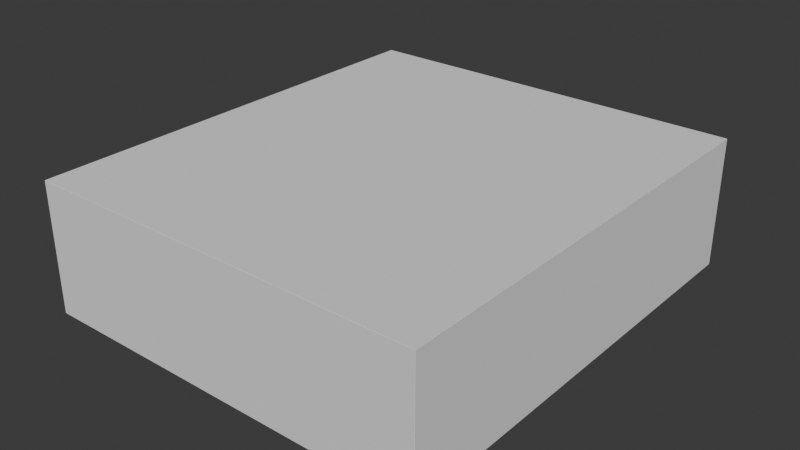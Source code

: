 # Source: Bill1.blend  (saved by Blender 4.0.36; exported with 4.5.12 LTS)
import bpy
from mathutils import Matrix  # noqa: F401  (used for matrix-valued properties, if any)

bpy.ops.wm.read_factory_settings(use_empty=True)
scene = bpy.context.scene
scene.name = 'Scene'

# ---- collections
col_collection = bpy.data.collections.new('Collection'); scene.collection.children.link(col_collection)

# ---- world
world_world = bpy.data.worlds.new('World'); scene.world = world_world
world_world.use_nodes = True; world_world.node_tree.nodes.clear()
_N = world_world.node_tree.nodes; _L = world_world.node_tree.links
n0 = _N.new('ShaderNodeOutputWorld'); n0.name = 'World Output'; n0.location = (300, 300)
n1 = _N.new('ShaderNodeBackground'); n1.name = 'Background'; n1.location = (10, 300)
n1.inputs[0].default_value = (0.05088, 0.05088, 0.05088, 1.0)
_L.new(n1.outputs[0], n0.inputs[0])
n0.is_active_output = True
world_world.color = (0.05088, 0.05088, 0.05088)
world_world.use_sun_shadow = False
world_world.sun_shadow_jitter_overblur = 0.0

# ---- meshes
me_x = bpy.data.meshes.new('立方体')
me_x.from_pydata([(-1.0, -1.0, -1.0), (-1.0, -1.0, 1.0), (-1.0, 1.0, -1.0), (-1.0, 1.0, 1.0), (1.0, -1.0, -1.0), (1.0, -1.0, 1.0), (1.0, 1.0, -1.0), (1.0, 1.0, 1.0)], [], [(0, 1, 3, 2), (2, 3, 7, 6), (6, 7, 5, 4), (4, 5, 1, 0), (2, 6, 4, 0), (7, 3, 1, 5)])
_uv = me_x.uv_layers.new(name='UVマップ')
_uv.uv.foreach_set('vector', [0.375, 0.0, 0.625, 0.0, 0.625, 0.25, 0.375, 0.25, 0.375, 0.25, 0.625, 0.25, 0.625, 0.5, 0.375, 0.5, 0.375, 0.5, 0.625, 0.5, 0.625, 0.75, 0.375, 0.75, 0.375, 0.75, 0.625, 0.75, 0.625, 1.0, 0.375, 1.0, 0.125, 0.5, 0.375, 0.5, 0.375, 0.75, 0.125, 0.75, 0.625, 0.5, 0.875, 0.5, 0.875, 0.75, 0.625, 0.75])
me_x.update()
me_001 = bpy.data.meshes.new('立方体.001')
me_001.from_pydata([(-1.0, -1.0, -1.0), (-1.0, -1.0, 1.0), (-1.0, 1.0, -1.0), (-1.0, 1.0, 1.0), (1.0, -1.0, -1.0), (1.0, -1.0, 1.0), (1.0, 1.0, -1.0), (1.0, 1.0, 1.0)], [], [(0, 1, 3, 2), (2, 3, 7, 6), (6, 7, 5, 4), (4, 5, 1, 0), (2, 6, 4, 0), (7, 3, 1, 5)])
_uv = me_001.uv_layers.new(name='UVマップ')
_uv.uv.foreach_set('vector', [0.375, 0.0, 0.625, 0.0, 0.625, 0.25, 0.375, 0.25, 0.375, 0.25, 0.625, 0.25, 0.625, 0.5, 0.375, 0.5, 0.375, 0.5, 0.625, 0.5, 0.625, 0.75, 0.375, 0.75, 0.375, 0.75, 0.625, 0.75, 0.625, 1.0, 0.375, 1.0, 0.125, 0.5, 0.375, 0.5, 0.375, 0.75, 0.125, 0.75, 0.625, 0.5, 0.875, 0.5, 0.875, 0.75, 0.625, 0.75])
me_001.update()
me_002 = bpy.data.meshes.new('立方体.002')
me_002.from_pydata([(-1.0, -1.0, -1.0), (0.6222, -1.0, -0.9923), (-1.0, -1.0, 1.0), (0.6222, -1.0, 0.6077), (-1.0, 1.0, -1.0), (0.6222, 1.0, -0.9923), (-1.0, 1.0, 1.0), (0.6222, 1.0, 0.6077), (1.0, -1.0, -1.0), (0.9333, -1.0, -0.9923), (1.0, -1.0, 1.0), (0.9333, -1.0, 0.6077), (1.0, 1.0, -1.0), (0.9333, 1.0, -0.9923), (0.9333, 1.0, 0.6077), (1.0, 1.0, 1.0)], [], [(0, 2, 6, 4), (12, 13, 14, 15), (12, 4, 6, 15, 14, 7, 5, 13), (12, 15, 10, 8), (11, 10, 2, 0, 8, 9, 1, 3), (9, 8, 10, 11), (4, 12, 8, 0), (15, 6, 2, 10), (1, 5, 7, 3), (13, 9, 11, 14), (5, 1, 9, 13), (3, 7, 14, 11)])
_uv = me_002.uv_layers.new(name='UVマップ')
_uv.uv.foreach_set('vector', [0.375, 0.0, 0.625, 0.0, 0.625, 0.25, 0.375, 0.25, 0.375, 0.5, 0.376, 0.4917, 0.576, 0.4917, 0.625, 0.5, 0.375, 0.5, 0.375, 0.25, 0.625, 0.25, 0.625, 0.5, 0.576, 0.4917, 0.576, 0.4528, 0.376, 0.4528, 0.376, 0.4917, 0.375, 0.5, 0.625, 0.5, 0.625, 0.75, 0.375, 0.75, 0.576, 0.7583, 0.625, 0.75, 0.625, 1.0, 0.375, 1.0, 0.375, 0.75, 0.376, 0.7583, 0.376, 0.7972, 0.576, 0.7972, 0.376, 0.7583, 0.375, 0.75, 0.625, 0.75, 0.576, 0.7583, 0.125, 0.5, 0.375, 0.5, 0.375, 0.75, 0.125, 0.75, 0.625, 0.5, 0.875, 0.5, 0.875, 0.75, 0.625, 0.75, 0.375, 0.0, 0.375, 0.25, 0.625, 0.25, 0.625, 0.0, 0.375, 0.5, 0.375, 0.75, 0.625, 0.75, 0.625, 0.5, 0.125, 0.5, 0.125, 0.75, 0.375, 0.75, 0.375, 0.5, 0.875, 0.75, 0.875, 0.5, 0.625, 0.5, 0.625, 0.75])
me_002.update()
me_003 = bpy.data.meshes.new('立方体.003')
me_003.from_pydata([(-1.0, -1.0, -1.0), (-1.0, -1.0, 1.0), (-1.0, 1.0, -1.0), (-1.0, 1.0, 1.0), (1.0, -1.0, -1.0), (1.0, -1.0, 1.0), (1.0, 1.0, -1.0), (1.0, 1.0, 1.0)], [], [(0, 1, 3, 2), (2, 3, 7, 6), (6, 7, 5, 4), (4, 5, 1, 0), (2, 6, 4, 0), (7, 3, 1, 5)])
_uv = me_003.uv_layers.new(name='UVマップ')
_uv.uv.foreach_set('vector', [0.375, 0.0, 0.625, 0.0, 0.625, 0.25, 0.375, 0.25, 0.375, 0.25, 0.625, 0.25, 0.625, 0.5, 0.375, 0.5, 0.375, 0.5, 0.625, 0.5, 0.625, 0.75, 0.375, 0.75, 0.375, 0.75, 0.625, 0.75, 0.625, 1.0, 0.375, 1.0, 0.125, 0.5, 0.375, 0.5, 0.375, 0.75, 0.125, 0.75, 0.625, 0.5, 0.875, 0.5, 0.875, 0.75, 0.625, 0.75])
me_003.update()
me_004 = bpy.data.meshes.new('立方体.004')
me_004.from_pydata([(-1.0, -1.0, -1.0), (-1.0, -1.0, 1.0), (-1.0, 1.0, -1.0), (-1.0, 1.0, 1.0), (1.0, -1.0, -1.0), (1.0, -1.0, 1.0), (1.0, 1.0, -1.0), (1.0, 1.0, 1.0)], [], [(0, 1, 3, 2), (2, 3, 7, 6), (6, 7, 5, 4), (4, 5, 1, 0), (2, 6, 4, 0), (7, 3, 1, 5)])
_uv = me_004.uv_layers.new(name='UVマップ')
_uv.uv.foreach_set('vector', [0.375, 0.0, 0.625, 0.0, 0.625, 0.25, 0.375, 0.25, 0.375, 0.25, 0.625, 0.25, 0.625, 0.5, 0.375, 0.5, 0.375, 0.5, 0.625, 0.5, 0.625, 0.75, 0.375, 0.75, 0.375, 0.75, 0.625, 0.75, 0.625, 1.0, 0.375, 1.0, 0.125, 0.5, 0.375, 0.5, 0.375, 0.75, 0.125, 0.75, 0.625, 0.5, 0.875, 0.5, 0.875, 0.75, 0.625, 0.75])
me_004.update()
me_005 = bpy.data.meshes.new('立方体.005')
me_005.from_pydata([(-1.0, -1.0, -1.0), (-1.0, -1.0, 1.0), (-1.0, 1.0, -1.0), (-0.7, 1.0, -0.9923), (-1.0, 1.0, 1.0), (-0.7, 1.0, 0.6077), (1.0, -1.0, -1.0), (1.0, -1.0, 1.0), (1.0, 1.0, -1.0), (0.7, 1.0, -0.9923), (1.0, 1.0, 1.0), (0.7, 1.0, 0.6077), (0.7, -1.0, 0.6077), (-0.7, -1.0, -0.9923), (-0.7, -1.0, 0.6077), (0.7, -1.0, -0.9923)], [], [(0, 1, 4, 2), (2, 4, 10, 8), (8, 10, 7, 6), (15, 6, 7, 1, 0, 13, 14, 12), (13, 0, 6, 15), (2, 8, 6, 0), (10, 4, 1, 7), (3, 5, 14, 13), (3, 9, 11, 5), (11, 9, 15, 12), (15, 9, 3, 13), (14, 5, 11, 12)])
_uv = me_005.uv_layers.new(name='UVマップ')
_uv.uv.foreach_set('vector', [0.375, 0.0, 0.625, 0.0, 0.625, 0.25, 0.375, 0.25, 0.375, 0.25, 0.625, 0.25, 0.625, 0.5, 0.375, 0.5, 0.375, 0.5, 0.625, 0.5, 0.625, 0.75, 0.375, 0.75, 0.376, 0.7875, 0.375, 0.75, 0.625, 0.75, 0.625, 1.0, 0.375, 1.0, 0.376, 0.9625, 0.576, 0.9625, 0.576, 0.7875, 0.376, 0.9625, 0.375, 1.0, 0.375, 0.75, 0.376, 0.7875, 0.125, 0.5, 0.375, 0.5, 0.375, 0.75, 0.125, 0.75, 0.625, 0.5, 0.875, 0.5, 0.875, 0.75, 0.625, 0.75, 0.375, 0.25, 0.625, 0.25, 0.625, 1.326e-06, 0.375, 1.311e-06, 0.375, 0.25, 0.375, 0.5, 0.625, 0.5, 0.625, 0.25, 0.625, 0.5, 0.375, 0.5, 0.375, 0.75, 0.625, 0.75, 0.375, 0.75, 0.375, 0.5, 0.125, 0.5, 0.125, 0.75, 0.875, 0.75, 0.875, 0.5, 0.625, 0.5, 0.625, 0.75])
me_005.update()
me_006 = bpy.data.meshes.new('立方体.006')
me_006.from_pydata([(-1.0, -1.0, -1.0), (-1.0, -1.0, 1.0), (-1.0, 1.0, -1.0), (-1.0, 1.0, 1.0), (1.0, -1.0, -1.0), (1.0, -1.0, 1.0), (1.0, 1.0, -1.0), (1.0, 1.0, 1.0)], [], [(0, 1, 3, 2), (2, 3, 7, 6), (6, 7, 5, 4), (4, 5, 1, 0), (2, 6, 4, 0), (7, 3, 1, 5)])
_uv = me_006.uv_layers.new(name='UVマップ')
_uv.uv.foreach_set('vector', [0.375, 0.0, 0.625, 0.0, 0.625, 0.25, 0.375, 0.25, 0.375, 0.25, 0.625, 0.25, 0.625, 0.5, 0.375, 0.5, 0.375, 0.5, 0.625, 0.5, 0.625, 0.75, 0.375, 0.75, 0.375, 0.75, 0.625, 0.75, 0.625, 1.0, 0.375, 1.0, 0.125, 0.5, 0.375, 0.5, 0.375, 0.75, 0.125, 0.75, 0.625, 0.5, 0.875, 0.5, 0.875, 0.75, 0.625, 0.75])
me_006.update()
me_007 = bpy.data.meshes.new('立方体.007')
me_007.from_pydata([(-1.0, -1.0, -1.0), (-1.0, -1.0, 1.0), (-1.0, 1.0, -1.0), (-1.0, 1.0, 1.0), (1.0, -1.0, -1.0), (1.0, -1.0, 1.0), (1.0, 1.0, -1.0), (1.0, 1.0, 1.0)], [], [(0, 1, 3, 2), (2, 3, 7, 6), (6, 7, 5, 4), (4, 5, 1, 0), (2, 6, 4, 0), (7, 3, 1, 5)])
_uv = me_007.uv_layers.new(name='UVマップ')
_uv.uv.foreach_set('vector', [0.375, 0.0, 0.625, 0.0, 0.625, 0.25, 0.375, 0.25, 0.375, 0.25, 0.625, 0.25, 0.625, 0.5, 0.375, 0.5, 0.375, 0.5, 0.625, 0.5, 0.625, 0.75, 0.375, 0.75, 0.375, 0.75, 0.625, 0.75, 0.625, 1.0, 0.375, 1.0, 0.125, 0.5, 0.375, 0.5, 0.375, 0.75, 0.125, 0.75, 0.625, 0.5, 0.875, 0.5, 0.875, 0.75, 0.625, 0.75])
me_007.update()
me_008 = bpy.data.meshes.new('立方体.008')
me_008.from_pydata([(-2.0, -1.0, -1.0), (-2.0, -1.0, 1.0), (-2.0, 1.0, -1.0), (-2.0, 1.0, 1.0), (-1.192e-07, -1.0, -1.0), (-1.192e-07, -1.0, 1.0), (-1.192e-07, 1.0, -1.0), (-1.192e-07, 1.0, 1.0)], [], [(0, 1, 3, 2), (2, 3, 7, 6), (6, 7, 5, 4), (4, 5, 1, 0), (2, 6, 4, 0), (7, 3, 1, 5)])
_uv = me_008.uv_layers.new(name='UVマップ')
_uv.uv.foreach_set('vector', [0.375, 0.0, 0.625, 0.0, 0.625, 0.25, 0.375, 0.25, 0.375, 0.25, 0.625, 0.25, 0.625, 0.5, 0.375, 0.5, 0.375, 0.5, 0.625, 0.5, 0.625, 0.75, 0.375, 0.75, 0.375, 0.75, 0.625, 0.75, 0.625, 1.0, 0.375, 1.0, 0.125, 0.5, 0.375, 0.5, 0.375, 0.75, 0.125, 0.75, 0.625, 0.5, 0.875, 0.5, 0.875, 0.75, 0.625, 0.75])
me_008.update()
me_009 = bpy.data.meshes.new('立方体.009')
me_009.from_pydata([(-1.0, -1.0, -1.0), (-1.0, -1.0, 1.0), (-1.0, 1.0, -1.0), (-1.0, 1.0, 1.0), (1.0, -1.0, -1.0), (1.0, -1.0, 1.0), (1.0, 1.0, -1.0), (1.0, 1.0, 1.0)], [], [(0, 1, 3, 2), (2, 3, 7, 6), (6, 7, 5, 4), (4, 5, 1, 0), (2, 6, 4, 0), (7, 3, 1, 5)])
_uv = me_009.uv_layers.new(name='UVマップ')
_uv.uv.foreach_set('vector', [0.375, 0.0, 0.625, 0.0, 0.625, 0.25, 0.375, 0.25, 0.375, 0.25, 0.625, 0.25, 0.625, 0.5, 0.375, 0.5, 0.375, 0.5, 0.625, 0.5, 0.625, 0.75, 0.375, 0.75, 0.375, 0.75, 0.625, 0.75, 0.625, 1.0, 0.375, 1.0, 0.125, 0.5, 0.375, 0.5, 0.375, 0.75, 0.125, 0.75, 0.625, 0.5, 0.875, 0.5, 0.875, 0.75, 0.625, 0.75])
me_009.update()

# ---- objects
ob_x = bpy.data.objects.new('立方体', me_x)
ob_001 = bpy.data.objects.new('立方体.001', me_001)
ob_002 = bpy.data.objects.new('立方体.002', me_002)
ob_003 = bpy.data.objects.new('立方体.003', me_003)
ob_004 = bpy.data.objects.new('立方体.004', me_004)
ob_005 = bpy.data.objects.new('立方体.005', me_005)
ob_006 = bpy.data.objects.new('立方体.006', me_006)
ob_007 = bpy.data.objects.new('立方体.007', me_007)
ob_doa = bpy.data.objects.new('Doa', me_008)
ob_008 = bpy.data.objects.new('立方体.008', me_009)
ob_doa_001 = bpy.data.objects.new('Doa.001', me_008)

# ---- transforms, parenting, visibility, modifiers, constraints
ob_x.location = (0.0, 0.0, 1.3)
ob_x.scale = (4.0, 0.005, 1.3)
ob_001.location = (0.0, 9.0, 1.3)
ob_001.scale = (4.0, 0.005, 1.3)
ob_002.location = (-4.0, 4.5, 1.3)
ob_002.rotation_euler = (0.0, -0.0, 1.571)
ob_002.scale = (4.5, 0.005, 1.3)
ob_003.location = (4.0, 4.5, 1.3)
ob_003.rotation_euler = (0.0, -0.0, 1.571)
ob_003.scale = (4.5, 0.005, 1.3)
ob_004.location = (0.0, 4.5, 0.0)
ob_004.rotation_euler = (-1.571, -2.099e-07, 1.571)
ob_004.scale = (4.5, 0.005, 4.0)
ob_005.location = (9.686e-08, 8.0, 1.3)
ob_005.rotation_euler = (0.0, -0.0, 1.571)
ob_005.scale = (1.0, 0.005, 1.3)
ob_006.location = (2.0, 7.0, 1.3)
ob_006.scale = (2.0, 0.005, 1.3)
ob_007.location = (-3.0, 7.0, 1.3)
ob_007.scale = (1.0, 0.005, 1.3)
ob_doa.location = (-4.0, 8.7, 1.05)
ob_doa.rotation_euler = (0.0, -0.0, 1.571)
ob_doa.scale = (0.7, 0.005, 1.04)
ob_008.location = (0.0, 4.5, 2.6)
ob_008.rotation_euler = (-1.571, -2.099e-07, 1.571)
ob_008.scale = (4.5, 0.005, 4.0)
ob_doa_001.location = (0.0, 8.7, 1.05)
ob_doa_001.rotation_euler = (0.0, -0.0, 1.571)
ob_doa_001.scale = (0.7, 0.005, 1.04)

# ---- collection membership
col_collection.objects.link(ob_x)
col_collection.objects.link(ob_001)
col_collection.objects.link(ob_002)
col_collection.objects.link(ob_003)
col_collection.objects.link(ob_004)
col_collection.objects.link(ob_005)
col_collection.objects.link(ob_006)
col_collection.objects.link(ob_007)
col_collection.objects.link(ob_doa)
col_collection.objects.link(ob_008)
col_collection.objects.link(ob_doa_001)

# ---- scene / render settings (as saved in the file)
scene.frame_start = 1; scene.frame_end = 250; scene.frame_set(1)
scene.render.engine = 'BLENDER_EEVEE_NEXT'
scene.cycles.sampling_pattern = 'TABULATED_SOBOL'
bpy.context.view_layer.update()

# ---- added for rendering (the .blend has no active camera and no usable light): camera, sun
cam_auto = bpy.data.cameras.new('AutoCamera')
cam_auto.lens = 50.0
cam_auto.sensor_width = 36.0
cam_auto.clip_end = 1000.0
ob_auto_camera = bpy.data.objects.new('AutoCamera', cam_auto)
scene.collection.objects.link(ob_auto_camera)
ob_auto_camera.location = (11.4126, -9.19518, 10.4301)
ob_auto_camera.rotation_euler = (1.09748, -7.21219e-08, 0.694738)
scene.camera = ob_auto_camera
light_auto_sun = bpy.data.lights.new('AutoSun', 'SUN')
light_auto_sun.energy = 3.0
light_auto_sun.angle = 0.0523599
ob_auto_sun = bpy.data.objects.new('AutoSun', light_auto_sun)
scene.collection.objects.link(ob_auto_sun)
ob_auto_sun.rotation_euler = (0.872665, 0.174533, 0.523599)
bpy.context.view_layer.update()

